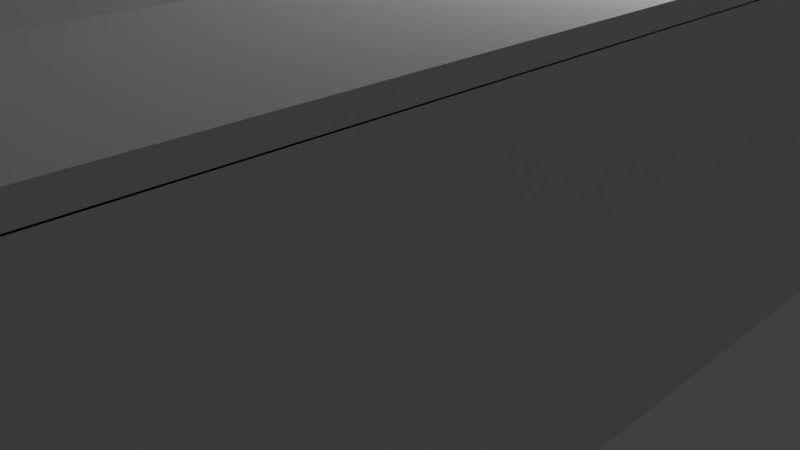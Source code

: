 # Source: house.blend  (saved by Blender 2.79.0; exported with 4.5.12 LTS)
import bpy
from mathutils import Matrix  # noqa: F401  (used for matrix-valued properties, if any)

bpy.ops.wm.read_factory_settings(use_empty=True)
scene = bpy.context.scene
scene.name = 'Scene'

# ---- collections
col_collection_1 = bpy.data.collections.new('Collection 1'); scene.collection.children.link(col_collection_1)

# ---- world
world_world = bpy.data.worlds.new('World'); scene.world = world_world
world_world.color = (0.05088, 0.05088, 0.05088)
world_world.use_sun_shadow = False
world_world.sun_shadow_jitter_overblur = 0.0
world_world.cycles.sampling_method = 'MANUAL'

# ---- cameras
cam_camera = bpy.data.cameras.new('Camera')
cam_camera.clip_end = 100.0
cam_camera.lens = 35.0
cam_camera.sensor_width = 32.0
cam_camera.sensor_height = 18.0
cam_camera.ortho_scale = 7.314
cam_camera.dof.focus_distance = 0.0
cam_camera.dof.aperture_fstop = 128.0

# ---- lights
light_lamp = bpy.data.lights.new('Lamp', 'POINT')
light_lamp.transmission_factor = 0.0
light_lamp.cutoff_distance = 30.0
light_lamp.energy = 100.0
light_lamp.shadow_buffer_clip_start = 1.001
light_lamp.shadow_soft_size = 0.1
light_lamp.shadow_maximum_resolution = 0.006
light_lamp.use_absolute_resolution = True

# ---- meshes
me_plane_006 = bpy.data.meshes.new('Plane.006')
me_plane_006.from_pydata([(2.417, 8.625, 3.8), (-5.583, 8.625, 3.8), (-5.583, -11.38, 3.8), (2.417, -11.38, 3.8), (2.217, 8.425, 3.8), (-5.383, 8.425, 3.8), (-5.383, -11.18, 3.8), (2.217, -11.18, 3.8), (2.417, 8.625, 5.179), (-5.583, 8.625, 5.179), (-5.583, -11.38, 4.274), (2.417, -11.38, 4.274), (2.217, 8.425, 5.179), (-5.383, 8.425, 5.179), (-5.383, -11.18, 4.274), (2.217, -11.18, 4.274)], [], [(5, 1, 0, 4), (6, 2, 1, 5), (4, 0, 3, 7), (7, 3, 2, 6), (13, 12, 8, 9), (14, 13, 9, 10), (12, 15, 11, 8), (15, 14, 10, 11), (7, 6, 14, 15), (6, 5, 13, 14), (2, 3, 11, 10), (1, 2, 10, 9), (4, 7, 15, 12), (5, 4, 12, 13), (3, 0, 8, 11), (0, 1, 9, 8)])
me_plane_006.use_remesh_preserve_volume = False
me_plane_006.use_remesh_preserve_attributes = False
me_plane_006.use_mirror_vertex_groups = False
me_plane_006.update()
me_plane_005 = bpy.data.meshes.new('Plane.005')
me_plane_005.from_pydata([(4.018, 11.61, 23.68), (-3.982, 11.61, 23.68), (-3.982, -8.342, 16.77), (4.018, -8.342, 16.77), (4.018, 11.61, 23.68), (-3.982, 11.61, 23.68), (-3.982, -8.342, 16.77), (4.018, -8.342, 16.77), (4.018, 11.61, 23.68), (-3.982, 11.61, 23.68), (-3.982, -8.342, 16.77), (4.018, -8.342, 16.77), (-3.982, -8.342, 16.77), (-3.982, -8.342, 16.77), (4.018, 11.61, 23.68), (-3.982, 11.61, 23.68), (-3.982, -8.342, 16.77), (4.018, -8.342, 16.77), (3.818, 11.4, 24.61), (-3.782, 11.4, 24.61), (-3.782, -8.156, 17.84), (3.818, -8.156, 17.84), (4.018, 11.61, 23.68), (-3.982, 11.61, 23.68), (-3.982, -8.342, 16.77), (4.018, -8.342, 16.77), (4.018, 11.6, 24.68), (-3.982, 11.6, 24.68), (-3.982, -8.355, 17.77), (4.018, -8.355, 17.77), (4.018, -8.342, 16.77), (4.018, 11.61, 23.68), (4.018, -8.355, 17.77), (4.018, 11.6, 24.68), (4.018, 11.6, 24.68), (-3.982, 11.6, 24.68), (-3.982, -8.355, 17.77), (4.018, -8.355, 17.77)], [(10, 12), (12, 13)], [(2, 1, 0, 3), (7, 4, 8, 11), (3, 0, 4, 7), (0, 1, 5, 4), (2, 3, 7, 6), (1, 2, 6, 5), (10, 11, 17, 16), (4, 5, 9, 8), (6, 7, 11, 10), (5, 6, 10, 9), (36, 35, 27, 28), (9, 10, 16, 15), (11, 8, 14, 17), (8, 9, 15, 14), (20, 21, 18, 19), (14, 15, 23, 22), (37, 36, 28, 29), (17, 14, 22, 25), (22, 26, 33, 31), (22, 23, 27, 26), (24, 25, 29, 28), (23, 24, 28, 27), (16, 17, 25, 24), (15, 16, 24, 23), (34, 37, 29, 26), (35, 34, 26, 27), (30, 31, 33, 32), (26, 29, 32, 33), (25, 22, 31, 30), (29, 25, 30, 32), (19, 18, 34, 35), (20, 19, 35, 36), (18, 21, 37, 34), (21, 20, 36, 37)])
me_plane_005.use_remesh_preserve_volume = False
me_plane_005.use_remesh_preserve_attributes = False
me_plane_005.use_mirror_vertex_groups = False
me_plane_005.update()
me_plane_003 = bpy.data.meshes.new('Plane.003')
me_plane_003.from_pydata([(2.217, 8.425, 1.0), (-5.383, 8.425, 1.0), (-5.383, -11.18, 1.0), (2.217, -11.18, 1.0), (2.417, 8.625, 1.0), (-5.583, 8.625, 1.0), (-5.583, -11.38, 1.0), (2.417, -11.38, 1.0), (2.417, 8.625, 1.0), (-5.583, 8.625, 1.0), (-5.583, -11.38, 1.0), (2.417, -11.38, 1.0), (2.417, 8.625, 3.8), (-5.583, 8.625, 3.8), (-5.583, -11.38, 3.8), (2.417, -11.38, 3.8), (2.417, -11.38, 3.8), (-5.583, -11.38, 3.8), (2.417, 8.625, 3.8), (-5.583, 8.625, 3.8), (2.217, 8.425, 3.8), (-5.383, 8.425, 3.8), (-5.383, -11.18, 3.8), (2.217, -11.18, 3.8), (2.417, 8.625, 3.8), (-5.583, 8.625, 3.8), (-5.583, -11.38, 3.8), (2.417, -11.38, 3.8), (2.217, 8.425, 3.8), (-5.383, 8.425, 3.8), (-5.383, -11.18, 3.8), (2.217, -11.18, 3.8)], [], [(10, 6, 5, 9), (11, 7, 6, 10), (8, 4, 7, 11), (9, 5, 4, 8), (1, 9, 8, 0), (2, 10, 9, 1), (0, 8, 11, 3), (3, 11, 10, 2), (14, 13, 19, 17), (15, 14, 17, 16), (12, 15, 16, 18), (13, 12, 18, 19), (21, 20, 12, 13), (22, 21, 13, 14), (20, 23, 15, 12), (23, 22, 14, 15), (2, 1, 21, 22), (6, 7, 16, 17), (5, 6, 17, 19), (0, 3, 23, 20), (1, 0, 20, 21), (7, 4, 18, 16), (4, 5, 19, 18), (3, 2, 22, 23), (29, 28, 24, 25), (30, 29, 25, 26), (28, 31, 27, 24), (31, 30, 26, 27)])
me_plane_003.use_remesh_preserve_volume = False
me_plane_003.use_remesh_preserve_attributes = False
me_plane_003.use_mirror_vertex_groups = False
me_plane_003.update()
me_plane_002 = bpy.data.meshes.new('Plane.002')
me_plane_002.from_pydata([(4.018, 11.63, 0.0), (-3.982, 11.63, 0.0), (-3.982, -8.367, 0.0), (4.018, -8.367, 0.0), (4.018, 11.63, 0.0), (-3.982, 11.63, 0.0), (-3.982, -8.367, 0.0), (4.018, -8.367, 0.0), (4.018, 11.63, 0.0), (-3.982, 11.63, 0.0), (-3.982, -8.367, 0.0), (4.018, -8.367, 0.0), (-3.982, -8.367, 0.0), (-3.982, -8.367, 0.0), (4.018, 11.63, 0.0), (-3.982, 11.63, 0.0), (-3.982, -8.367, 0.0), (4.018, -8.367, 0.0), (3.818, 11.43, 1.0), (-3.782, 11.43, 1.0), (-3.782, -8.167, 1.0), (3.818, -8.167, 1.0), (4.018, 11.63, 0.0), (-3.982, 11.63, 0.0), (-3.982, -8.367, 0.0), (4.018, -8.367, 0.0), (4.018, 11.63, 1.0), (-3.982, 11.63, 1.0), (-3.982, -8.367, 1.0), (4.018, -8.367, 1.0), (4.018, -8.367, 0.0), (4.018, 11.63, 0.0), (4.018, -8.367, 1.0), (4.018, 11.63, 1.0), (4.018, 11.63, 1.0), (-3.982, 11.63, 1.0), (-3.982, -8.367, 1.0), (4.018, -8.367, 1.0)], [(10, 12), (12, 13)], [(2, 1, 0, 3), (7, 4, 8, 11), (3, 0, 4, 7), (0, 1, 5, 4), (2, 3, 7, 6), (1, 2, 6, 5), (10, 11, 17, 16), (4, 5, 9, 8), (6, 7, 11, 10), (5, 6, 10, 9), (36, 35, 27, 28), (9, 10, 16, 15), (11, 8, 14, 17), (8, 9, 15, 14), (20, 21, 18, 19), (14, 15, 23, 22), (37, 36, 28, 29), (17, 14, 22, 25), (22, 26, 33, 31), (22, 23, 27, 26), (24, 25, 29, 28), (23, 24, 28, 27), (16, 17, 25, 24), (15, 16, 24, 23), (34, 37, 29, 26), (35, 34, 26, 27), (30, 31, 33, 32), (26, 29, 32, 33), (25, 22, 31, 30), (29, 25, 30, 32), (19, 18, 34, 35), (20, 19, 35, 36), (18, 21, 37, 34), (21, 20, 36, 37)])
me_plane_002.use_remesh_preserve_volume = False
me_plane_002.use_remesh_preserve_attributes = False
me_plane_002.use_mirror_vertex_groups = False
me_plane_002.update()
me_cube_001 = bpy.data.meshes.new('Cube.001')
me_cube_001.from_pydata([(3.59, -64.18, -1.0), (3.59, -64.18, 1.0), (3.59, -62.18, -1.0), (3.59, -62.18, 1.0), (6.992, -64.18, -1.0), (6.992, -64.18, 1.0), (6.992, -62.18, -1.0), (6.992, -62.18, 1.0)], [], [(0, 1, 3, 2), (2, 3, 7, 6), (6, 7, 5, 4), (4, 5, 1, 0), (2, 6, 4, 0), (7, 3, 1, 5)])
_ca = me_cube_001.color_attributes.new('Col', 'BYTE_COLOR', 'CORNER')
_ca.data.foreach_set('color', [1.0, 1.0, 1.0, 1.0, 1.0, 1.0, 1.0, 1.0, 1.0, 1.0, 1.0, 1.0, 1.0, 1.0, 1.0, 1.0, 1.0, 1.0, 1.0, 1.0, 1.0, 1.0, 1.0, 1.0, 1.0, 1.0, 1.0, 1.0, 1.0, 1.0, 1.0, 1.0, 1.0, 1.0, 1.0, 1.0, 1.0, 1.0, 1.0, 1.0, 1.0, 1.0, 1.0, 1.0, 1.0, 1.0, 1.0, 1.0, 1.0, 1.0, 1.0, 1.0, 1.0, 1.0, 1.0, 1.0, 1.0, 1.0, 1.0, 1.0, 1.0, 1.0, 1.0, 1.0, 1.0, 1.0, 1.0, 1.0, 1.0, 1.0, 1.0, 1.0, 1.0, 1.0, 1.0, 1.0, 1.0, 1.0, 1.0, 1.0, 1.0, 1.0, 1.0, 1.0, 1.0, 1.0, 1.0, 1.0, 1.0, 1.0, 1.0, 1.0, 1.0, 1.0, 1.0, 1.0])
me_cube_001.use_remesh_preserve_volume = False
me_cube_001.use_remesh_preserve_attributes = False
me_cube_001.use_mirror_vertex_groups = False
me_cube_001.update()
me_cube = bpy.data.meshes.new('Cube')
me_cube.from_pydata([(-1.0, 1.482, -1.0), (-1.0, 1.482, 1.0), (-1.0, 3.482, -1.0), (-1.0, 3.482, 1.0), (2.972, 1.482, -1.0), (2.972, 1.482, 1.0), (2.972, 3.482, -1.0), (2.972, 3.482, 1.0)], [], [(0, 1, 3, 2), (2, 3, 7, 6), (6, 7, 5, 4), (4, 5, 1, 0), (2, 6, 4, 0), (7, 3, 1, 5)])
_ca = me_cube.color_attributes.new('Col', 'BYTE_COLOR', 'CORNER')
_ca.data.foreach_set('color', [1.0, 1.0, 1.0, 1.0, 1.0, 1.0, 1.0, 1.0, 1.0, 1.0, 1.0, 1.0, 1.0, 1.0, 1.0, 1.0, 1.0, 1.0, 1.0, 1.0, 1.0, 1.0, 1.0, 1.0, 1.0, 1.0, 1.0, 1.0, 1.0, 1.0, 1.0, 1.0, 1.0, 1.0, 1.0, 1.0, 1.0, 1.0, 1.0, 1.0, 1.0, 1.0, 1.0, 1.0, 1.0, 1.0, 1.0, 1.0, 1.0, 1.0, 1.0, 1.0, 1.0, 1.0, 1.0, 1.0, 1.0, 1.0, 1.0, 1.0, 1.0, 1.0, 1.0, 1.0, 1.0, 1.0, 1.0, 1.0, 1.0, 1.0, 1.0, 1.0, 1.0, 1.0, 1.0, 1.0, 1.0, 1.0, 1.0, 1.0, 1.0, 1.0, 1.0, 1.0, 1.0, 1.0, 1.0, 1.0, 1.0, 1.0, 1.0, 1.0, 1.0, 1.0, 1.0, 1.0])
me_cube.use_remesh_preserve_volume = False
me_cube.use_remesh_preserve_attributes = False
me_cube.use_mirror_vertex_groups = False
me_cube.update()
me_cube_004 = bpy.data.meshes.new('Cube.004')
me_cube_004.from_pydata([(-1.3, -1.39, -0.4941), (-1.3, 0.6099, -0.4941), (0.7002, -1.39, -0.4941), (0.05355, 0.7356, -1.994), (0.09699, 0.7334, -1.994), (0.6339, 0.1421, -0.4941), (0.6153, 0.1814, -0.4941), (0.3581, 0.6692, -1.994), (0.6997, 0.3798, -1.994), (0.557, 0.2795, -0.4941), (0.5311, 0.3144, -0.4941), (0.5057, 0.3455, -0.4941), (0.4765, 0.3777, -0.4941), (0.3315, 0.6803, -1.994), (0.1369, 0.7295, -1.994), (0.6828, 0.4052, -1.994), (0.8259, -0.03683, -1.994), (0.6818, -0.006154, -0.4941), (0.6712, 0.03604, -0.4941), (0.6596, 0.07444, -0.4941), (0.6449, 0.1154, -0.4941), (0.4702, 0.6094, -1.994), (0.4956, 0.5924, -1.994), (0.6942, -0.07915, -0.4941), (0.6878, -0.03612, -0.4941), (0.5938, 0.5118, -1.994), (0.6022, 0.5034, -1.994), (0.7596, 0.2678, -1.994), (0.7707, 0.2411, -1.994), (0.7002, -0.1625, -0.4941), (0.6981, -0.1191, -0.4941), (0.8199, 0.04656, -1.994), (0.7853, 0.2001, -1.994), (0.6314, 0.4712, -1.994), (0.2099, 0.7172, -1.994), (0.8075, 0.1196, -1.994), (0.8135, 0.08959, -1.994), (0.6568, 0.4401, -1.994), (0.2521, 0.7066, -1.994), (0.2905, 0.6949, -1.994), (0.5305, 0.5665, -1.994), (0.5615, 0.541, -1.994), (0.8238, 0.006624, -1.994), (0.18, 0.7231, -1.994), (0.797, 0.1618, -1.994), (0.4329, 0.6317, -1.994), (0.3975, 0.6506, -1.994), (-0.07216, 0.6099, -1.994), (0.7849, 0.4053, -1.994), (-0.02742, 0.6543, -1.994), (0.7221, 0.3425, -1.994), (0.741, 0.3071, -1.994), (0.7626, 0.4426, -1.994), (0.4702, 0.6094, -1.494), (0.8867, 0.06948, -1.494), (0.8763, 0.1524, -1.494), (0.8335, 0.304, -1.494), (0.7002, -0.1625, -1.994), (0.3975, 0.6506, -1.494), (0.5305, 0.5665, -1.494), (0.7002, -1.39, -1.994), (-1.3, 0.6099, -1.994), (0.5938, 0.5118, -1.494), (0.5964, 0.2168, -0.4941), (0.574, 0.2541, -0.4941), (0.7221, 0.3425, -1.494), (0.09699, 0.7334, -1.494), (0.4681, 0.3861, -0.4941), (0.4358, 0.4153, -0.4941), (0.4048, 0.4408, -0.4941), (0.3699, 0.4667, -0.4941), (0.3445, 0.4837, -0.4941), (0.3071, 0.506, -0.4941), (0.2718, 0.5249, -0.4941), (0.2324, 0.5435, -0.4941), (0.2058, 0.5546, -0.4941), (0.1648, 0.5692, -0.4941), (0.1264, 0.5809, -0.4941), (0.08422, 0.5914, -0.4941), (0.05425, 0.5974, -0.4941), (0.01122, 0.6038, -0.4941), (-0.02871, 0.6077, -0.4941), (-0.07216, 0.6099, -0.4941), (0.18, 0.7231, -1.494), (0.3315, 0.6803, -1.494), (0.665, 0.5662, -1.494), (0.8482, 0.263, -1.994), (-0.07216, 0.6099, -1.494), (0.2521, 0.7066, -1.494), (0.4765, 0.3777, -0.9941), (-1.3, 0.6543, -1.494), (-0.02742, 0.6543, -1.494), (0.7447, -0.1182, -1.494), (0.7447, -1.39, -1.494), (0.6449, 0.1154, -0.9941), (0.1598, 0.7963, -1.994), (0.6878, -0.03612, -0.9941), (0.7002, -0.1625, -1.494), (0.8335, 0.304, -1.994), (0.8827, 0.1094, -1.994), (0.6981, -0.1191, -0.9941), (0.6153, 0.1814, -0.9941), (0.7002, -1.39, -1.494), (-1.3, 0.6099, -1.494), (-1.3, -1.39, -1.494), (0.7002, -1.39, 3.106), (0.7002, -0.1625, 3.106), (-0.02742, 0.6543, 3.106), (-1.3, 0.6543, 3.106), (0.7447, -1.39, 3.106), (0.7447, -0.1182, 3.106), (-0.07216, 0.6099, 3.106), (-1.3, 0.6099, 3.106), (0.7447, -1.39, -0.4941), (0.7447, -0.1182, -0.4941), (-0.02742, 0.6543, -0.4941), (-1.3, 0.6543, -0.4941), (0.7924, -0.0248, -1.494), (-1.3, -1.39, -1.994), (0.7447, -1.39, -1.994), (0.7447, -0.1182, -1.994), (-1.3, 0.6543, -1.994), (0.315, 0.7694, -1.994), (0.7821, 0.05816, -1.494), (0.8763, 0.1524, -1.994), (0.665, 0.5662, -1.994), (0.8867, 0.06948, -1.994), (0.5934, 0.6293, -1.994), (0.7197, 0.503, -1.994), (-1.3, -1.39, -0.9941), (0.7392, 0.2097, -1.494), (0.5707, 0.472, -1.494), (0.7096, 0.2757, -1.494), (0.4387, 0.5779, -1.494), (0.366, 0.6192, -1.494), (0.5311, 0.3144, -0.9941), (0.6712, 0.03604, -0.9941), (0.3445, 0.4837, -0.9941), (0.2718, 0.5249, -0.9941), (0.4048, 0.4408, -0.9941), (0.4681, 0.3861, -0.9941), (0.5964, 0.2168, -0.9941), (-0.02871, 0.6077, -0.9941), (0.05425, 0.5974, -0.9941), (0.2058, 0.5546, -0.9941), (0.1264, 0.5809, -0.9941), (-1.3, 0.6543, -0.9941), (0.7447, -0.1182, -0.9941), (0.7447, -1.39, -0.9941), (0.6818, -0.006154, -0.9941), (0.5057, 0.3455, -0.9941), (0.7002, -0.1625, -0.9941), (0.6339, 0.1421, -0.9941), (0.6942, -0.07915, -0.9941), (0.6596, 0.07444, -0.9941), (0.557, 0.2795, -0.9941), (0.7002, -1.39, -0.9941), (-1.3, 0.6099, -0.9941), (-0.02742, 0.6543, -0.9941), (0.574, 0.2541, -0.9941), (-0.07216, 0.6099, -0.9941), (0.08422, 0.5914, -0.9941), (0.1648, 0.5692, -0.9941), (0.01122, 0.6038, -0.9941), (0.4358, 0.4153, -0.9941), (0.3699, 0.4667, -0.9941), (0.2324, 0.5435, -0.9941), (0.3071, 0.506, -0.9941), (0.8827, 0.1094, -1.494), (0.8482, 0.263, -1.494), (0.8704, 0.1824, -1.494), (0.6942, 0.534, -1.494), (0.7456, 0.4681, -1.494), (0.8225, 0.3306, -1.494), (0.4991, 0.535, -1.494), (0.5623, 0.4804, -1.494), (0.7849, 0.4053, -1.494), (0.6907, 0.3111, -1.494), (0.1598, 0.7963, -1.494), (0.2428, 0.786, -1.494), (0.06557, 0.702, -1.494), (0.1485, 0.6917, -1.494), (0.3001, 0.6489, -1.494), (0.6942, 0.534, -1.994), (0.2728, 0.78, -1.994), (0.2207, 0.6752, -1.494), (0.3943, 0.7431, -1.494), (0.4957, 0.6946, -1.994), (0.4603, 0.7135, -1.994), (0.533, 0.6722, -1.994), (0.315, 0.7694, -1.494), (0.5584, 0.6552, -1.994), (0.8225, 0.3306, -1.994), (0.8598, 0.2246, -1.994), (0.8704, 0.1824, -1.994), (0.1998, 0.7924, -1.994), (0.2428, 0.786, -1.994), (0.6566, 0.5747, -1.494), (0.8039, 0.37, -1.994), (0.421, 0.7321, -1.994), (0.7456, 0.4681, -1.994), (0.6244, 0.6039, -1.994), (0.6566, 0.5747, -1.994), (0.3534, 0.7578, -1.994), (0.3943, 0.7431, -1.994), (0.7761, 0.08813, -1.494), (0.5934, 0.6293, -1.494), (0.6, 0.4397, -1.494), (0.4603, 0.7135, -1.494), (0.533, 0.6722, -1.494), (0.4957, 0.6946, -1.494), (0.421, 0.7321, -1.494), (0.5584, 0.6552, -1.494), (0.6244, 0.6039, -1.494), (0.1998, 0.7924, -1.494), (0.3534, 0.7578, -1.494), (0.2728, 0.78, -1.494), (0.7626, 0.4426, -1.494), (0.8598, 0.2246, -1.494), (0.7197, 0.503, -1.494), (0.8039, 0.37, -1.494), (0.7282, 0.2363, -1.494), (0.7884, 0.01513, -1.494), (0.7539, 0.1687, -1.494), (0.6513, 0.3738, -1.494), (0.6254, 0.4087, -1.494), (0.7655, 0.1303, -1.494), (0.6683, 0.3484, -1.494), (0.1785, 0.6857, -1.494), (0.2591, 0.6635, -1.494), (0.1055, 0.6981, -1.494), (0.5301, 0.5096, -1.494), (0.4641, 0.561, -1.494), (0.3267, 0.6378, -1.494), (0.4014, 0.6003, -1.494), (0.4387, 0.5779, -0.9941), (0.5623, 0.4804, -0.9941), (0.7282, 0.2363, -0.9941), (0.7761, 0.08813, -0.9941), (0.2591, 0.6635, -0.9941), (0.4641, 0.561, -0.9941), (0.2207, 0.6752, -0.9941), (0.5707, 0.472, -0.9941), (0.7392, 0.2097, -0.9941), (0.7821, 0.05816, -0.9941), (0.1055, 0.6981, -0.9941), (0.3267, 0.6378, -0.9941), (0.3001, 0.6489, -0.9941), (0.6683, 0.3484, -0.9941), (0.6513, 0.3738, -0.9941), (0.6254, 0.4087, -0.9941), (0.6, 0.4397, -0.9941), (0.6981, -0.1191, -1.494), (0.1785, 0.6857, -0.9941), (0.1485, 0.6917, -0.9941), (0.7655, 0.1303, -0.9941), (0.7539, 0.1687, -0.9941), (0.4014, 0.6003, -0.9941), (0.366, 0.6192, -0.9941), (0.4991, 0.535, -0.9941), (0.5301, 0.5096, -0.9941), (0.7884, 0.01513, -0.9941), (0.6907, 0.3111, -0.9941), (0.7096, 0.2757, -0.9941), (0.06557, 0.702, -0.9941), (0.7924, -0.0248, -0.9941), (0.05355, 0.7356, -1.494), (0.1369, 0.7295, -1.494), (0.4956, 0.5924, -1.494), (0.6022, 0.5034, -1.494), (0.3581, 0.6692, -1.494), (0.7707, 0.2411, -1.494), (0.6997, 0.3798, -1.494), (0.8135, 0.08959, -1.494), (0.2905, 0.6949, -1.494), (0.6568, 0.4401, -1.494), (0.2099, 0.7172, -1.494), (0.797, 0.1618, -1.494), (0.5615, 0.541, -1.494), (0.4329, 0.6317, -1.494), (0.8238, 0.006624, -1.494), (0.741, 0.3071, -1.494), (0.6828, 0.4052, -1.494), (0.7853, 0.2001, -1.494), (0.8199, 0.04656, -1.494), (0.7596, 0.2678, -1.494), (0.8259, -0.03683, -1.494), (0.6314, 0.4712, -1.494), (0.8075, 0.1196, -1.494), (0.37, 0.5689, -0.9941), (0.2953, 0.6064, -0.9941), (0.4327, 0.5295, -0.9941), (0.4987, 0.4782, -0.9941), (0.07407, 0.6666, -0.9941), (0.2277, 0.6321, -0.9941), (0.1471, 0.6543, -0.9941), (0.6369, 0.3169, -0.9941), (0.7341, 0.0989, -0.9941), (0.594, 0.3773, -0.9941), (0.6199, 0.3423, -0.9941), (0.7225, 0.1373, -0.9941), (0.757, -0.0163, -0.9941), (0.6968, 0.2049, -0.9941), (0.5685, 0.4083, -0.9941), (0.7447, 0.0567, -0.9941), (0.1893, 0.6437, -0.9941), (0.2686, 0.6174, -0.9941), (0.1171, 0.6603, -0.9941), (0.6592, 0.2796, -0.9941), (0.5309, 0.4489, -0.9941), (0.4677, 0.5036, -0.9941), (0.3346, 0.5878, -0.9941), (0.4073, 0.5465, -0.9941), (-0.02871, 0.6077, -1.494), (0.07407, 0.6666, -1.494), (0.03414, 0.6706, -1.494), (0.4073, 0.5465, -1.494), (0.4327, 0.5295, -1.494), (0.5309, 0.4489, -1.494), (0.2953, 0.6064, -1.494), (0.2686, 0.6174, -1.494), (0.6968, 0.2049, -1.494), (0.6369, 0.3169, -1.494), (0.6199, 0.3423, -1.494), (0.7447, 0.0567, -1.494), (0.1893, 0.6437, -1.494), (0.2277, 0.6321, -1.494), (0.594, 0.3773, -1.494), (0.5685, 0.4083, -1.494), (0.1471, 0.6543, -1.494), (0.1171, 0.6603, -1.494), (0.7341, 0.0989, -1.494), (0.7225, 0.1373, -1.494), (0.4677, 0.5036, -1.494), (0.4987, 0.4782, -1.494), (0.37, 0.5689, -1.494), (0.3346, 0.5878, -1.494), (0.757, -0.0163, -1.494), (0.6592, 0.2796, -1.494), (0.6782, 0.2442, -0.9941), (0.6782, 0.2442, -1.494), (0.7609, -0.05623, -1.494), (0.7506, 0.02673, -0.9941), (0.7506, 0.02673, -1.494), (0.7078, 0.1783, -0.9941), (0.7078, 0.1783, -1.494), (0.5393, 0.4405, -0.9941), (0.5393, 0.4405, -1.494), (-0.009309, 0.6727, -1.994), (0.7631, -0.09968, -1.994), (0.7609, -0.05623, -0.9941), (0.7631, -0.09968, -1.494), (-0.009309, 0.6727, -1.494), (0.03414, 0.6706, -0.9941), (-0.009309, 0.6727, -0.9941), (0.7631, -0.09968, -0.9941), (-1.3, -0.3901, -0.4941), (-0.2998, -1.39, -0.4941), (0.4911, 0.3616, -0.4941), (0.5441, 0.297, -0.4941), (0.6246, 0.1617, -0.4941), (0.6992, -0.1408, -0.4941), (0.691, -0.05764, -0.4941), (0.6523, 0.09492, -0.4941), (0.6765, 0.01495, -0.4941), (0.5852, 0.2354, -0.4941), (-0.05044, 0.6088, -0.4941), (0.03273, 0.6006, -0.4941), (0.1853, 0.5619, -0.4941), (0.1053, 0.5862, -0.4941), (0.4519, 0.4007, -0.4941), (0.3873, 0.4537, -0.4941), (0.2521, 0.5342, -0.4941), (0.3258, 0.4948, -0.4941), (-0.008748, 0.6058, -0.4941), (-0.686, 0.6099, -0.4941), (0.06923, 0.5944, -0.4941), (0.1456, 0.5751, -0.4941), (0.2191, 0.5491, -0.4941), (0.2895, 0.5155, -0.4941), (0.3572, 0.4752, -0.4941), (0.4203, 0.428, -0.4941), (0.5184, 0.3299, -0.4941), (0.6394, 0.1287, -0.4941), (0.6654, 0.05524, -0.4941), (0.6848, -0.02114, -0.4941), (0.6961, -0.09912, -0.4941), (0.4723, 0.3819, -0.4941), (0.5655, 0.2668, -0.4941), (0.6058, 0.1991, -0.4941), (0.7002, -0.7763, -0.4941), (-0.9929, -0.005025, -0.4941), (-0.9914, -1.077, -0.4941), (0.0854, -1.077, -0.4941), (0.0854, -0.008067, -0.4941), (-0.9929, -0.005025, -1.994), (-0.9914, -1.077, -1.994), (0.0854, -1.077, -1.994), (0.0854, -0.008067, -1.994), (0.0854, -0.008067, -1.994), (0.0854, -1.077, -1.994), (-0.9914, -1.077, -1.994), (-0.9929, -0.005025, -1.994), (0.7002, -1.39, 3.606), (0.7447, -1.39, 3.606), (0.7002, -0.1625, 3.606), (0.7447, -0.1182, 3.606), (-0.02742, 0.6543, 3.606), (-0.07216, 0.6099, 3.606), (-1.3, 0.6099, 3.606), (-1.3, 0.6543, 3.606), (0.0966, 0.7786, -1.994), (0.1135, 0.7896, -1.994), (0.1245, 0.7938, -1.994), (0.1444, 0.797, -1.994), (0.8874, 0.054, -1.994), (0.8842, 0.0341, -1.994), (0.88, 0.02312, -1.994), (0.869, 0.006227, -1.994), (0.869, 0.006227, -1.494), (0.88, 0.02312, -1.494), (0.8842, 0.0341, -1.494), (0.8874, 0.054, -1.494), (0.1444, 0.797, -1.494), (0.1245, 0.7938, -1.494), (0.1135, 0.7896, -1.494), (0.0966, 0.7786, -1.494), (0.7931, -0.04028, -1.494), (0.7899, -0.06018, -1.494), (0.7857, -0.07116, -1.494), (0.7747, -0.08805, -1.494), (0.05009, 0.7028, -0.9941), (0.03019, 0.6996, -0.9941), (0.01921, 0.6953, -0.9941), (0.002317, 0.6843, -0.9941), (0.002317, 0.6843, -1.494), (0.01921, 0.6953, -1.494), (0.03019, 0.6996, -1.494), (0.05009, 0.7028, -1.494), (0.7747, -0.08805, -0.9941), (0.7857, -0.07116, -0.9941), (0.7899, -0.06018, -0.9941), (0.7931, -0.04028, -0.9941)], [], [(129, 0, 356, 1, 157), (156, 2, 357, 0, 129), (29, 361, 30, 386, 23, 362, 24, 385, 17, 394, 393, 392, 391, 356, 0, 357, 2, 390), (161, 145, 305, 295), (102, 60, 119, 93), (87, 47, 49, 91), (118, 104, 103, 61), (60, 102, 104, 118), (165, 139, 310, 291), (300, 297, 255, 256), (338, 322, 227, 177), (138, 73, 379, 72, 167), (347, 318, 175, 131), (154, 19, 384, 18, 136), (143, 79, 376, 78, 161), (150, 11, 382, 10, 135), (260, 231, 174, 259), (345, 321, 221, 130), (342, 301, 261, 244), (155, 9, 388, 64, 159), (265, 117, 222, 261), (144, 75, 378, 74, 166), (263, 132, 177, 262), (239, 229, 185, 241), (142, 81, 374, 80, 163), (244, 123, 205, 238), (96, 24, 362, 23, 153), (94, 20, 363, 19, 154), (323, 327, 225, 224), (89, 12, 358, 11, 150), (243, 130, 221, 237), (14, 4, 95, 195), (159, 64, 365, 63, 141), (160, 82, 366, 81, 142), (242, 131, 175, 236), (332, 345, 130, 223), (161, 78, 369, 77, 145), (31, 36, 124, 99), (165, 70, 371, 69, 139), (166, 74, 372, 73, 138), (240, 232, 133, 235), (238, 205, 226, 255), (21, 45, 187, 189), (319, 320, 182, 233), (65, 281, 220, 176), (249, 224, 225, 250), (237, 221, 132, 263), (268, 59, 206, 212), (254, 181, 230, 245), (247, 182, 229, 239), (13, 39, 203, 204), (236, 175, 231, 260), (235, 133, 234, 257), (267, 83, 179, 214), (233, 246, 258, 134), (232, 240, 259, 174), (303, 298, 250, 251), (289, 312, 235, 257), (339, 302, 237, 263), (228, 253, 241, 185), (321, 340, 132, 221), (227, 248, 262, 177), (131, 242, 251, 207), (307, 295, 253, 254), (436, 433, 432, 437), (156, 102, 93, 148), (120, 92, 93, 119), (57, 97, 92, 120), (121, 90, 91, 49), (61, 103, 90, 121), (160, 87, 91, 158), (116, 1, 112, 108), (29, 390, 2, 105, 106), (115, 116, 108, 107), (1, 375, 82, 111, 112), (114, 29, 106, 110), (82, 115, 107, 111), (105, 109, 404, 403), (106, 105, 403, 405), (147, 114, 113, 148), (2, 113, 109, 105), (151, 29, 114, 147), (146, 116, 115, 158), (113, 114, 110, 109), (157, 1, 116, 146), (328, 347, 131, 207), (130, 243, 256, 223), (293, 307, 254, 245), (123, 244, 261, 222), (299, 296, 248, 249), (180, 264, 245, 230), (350, 355, 439, 440, 441, 442, 265), (182, 247, 246, 233), (306, 290, 246, 247), (324, 331, 226, 205), (224, 249, 248, 227), (207, 251, 250, 225), (103, 157, 146, 90), (90, 146, 158, 91), (97, 151, 147, 92), (92, 147, 148, 93), (82, 160, 158, 115), (2, 156, 148, 113), (71, 137, 167, 72, 373), (67, 140, 164, 68, 370), (75, 144, 162, 76, 368), (79, 143, 163, 80, 367), (5, 152, 101, 6, 360), (9, 155, 135, 10, 359), (17, 149, 136, 18, 364), (29, 151, 100, 30, 361), (70, 165, 137, 71, 380), (12, 89, 140, 67, 387), (20, 94, 152, 5, 383), (24, 96, 149, 17, 385), (76, 162, 145, 77, 377), (294, 306, 247, 239), (337, 343, 123, 222), (181, 254, 253, 228), (223, 256, 255, 226), (352, 354, 434, 435), (346, 303, 251, 242), (134, 258, 257, 234), (296, 308, 262, 248), (315, 352, 435, 436, 437, 438, 180), (355, 351, 430, 439), (314, 315, 180, 230), (353, 293, 245, 264), (68, 164, 139, 69, 381), (30, 100, 153, 23, 386), (6, 101, 141, 63, 389), (102, 156, 129, 104), (104, 129, 157, 103), (8, 15, 200, 52), (184, 216, 190, 122), (7, 13, 204, 199), (85, 125, 202, 197), (45, 46, 188, 187), (27, 51, 198, 192), (55, 124, 194, 170), (292, 309, 236, 260), (280, 286, 419, 420, 421, 422, 54), (295, 305, 241, 253), (204, 186, 211, 199), (290, 311, 258, 246), (188, 208, 210, 187), (38, 34, 184, 122), (276, 88, 190, 216), (197, 202, 201, 213), (278, 62, 197, 213), (220, 198, 48, 176), (291, 310, 259, 240), (270, 58, 208, 211), (213, 201, 127, 206), (317, 316, 133, 232), (199, 211, 208, 188), (279, 53, 209, 210), (44, 32, 86, 193), (125, 85, 171, 183), (274, 84, 186, 215), (52, 217, 176, 48), (124, 55, 168, 99), (183, 171, 219, 128), (344, 300, 256, 243), (172, 200, 128, 219), (179, 196, 195, 214), (191, 212, 206, 127), (25, 41, 201, 202), (215, 203, 122, 190), (173, 192, 198, 220), (284, 280, 54, 168), (54, 126, 99, 168), (288, 273, 55, 170), (186, 204, 203, 215), (58, 279, 210, 208), (86, 169, 218, 193), (209, 189, 187, 210), (200, 172, 217, 52), (196, 179, 216, 184), (170, 194, 193, 218), (95, 178, 214, 195), (56, 98, 192, 173), (22, 21, 189, 191), (42, 31, 99, 126), (212, 191, 189, 209), (59, 278, 213, 206), (414, 423, 178, 95), (98, 56, 169, 86), (39, 38, 122, 203), (28, 27, 192, 98), (36, 35, 194, 124), (26, 25, 202, 125), (16, 42, 126, 415, 416, 417, 418), (32, 28, 98, 86), (282, 272, 217, 172), (281, 285, 173, 220), (283, 277, 218, 169), (272, 65, 176, 217), (285, 271, 56, 173), (277, 288, 170, 218), (15, 37, 128, 200), (35, 44, 193, 194), (269, 287, 171, 85), (84, 270, 211, 186), (40, 22, 191, 127), (83, 276, 216, 179), (286, 16, 418, 419), (62, 269, 85, 197), (34, 43, 196, 184), (46, 7, 199, 188), (53, 268, 212, 209), (41, 40, 127, 201), (351, 341, 117, 427, 428, 429, 430), (420, 417, 416, 421), (287, 275, 219, 171), (266, 66, 178, 423, 424, 425, 426), (409, 408, 407, 410), (340, 338, 177, 132), (311, 289, 257, 258), (51, 50, 48, 198), (298, 299, 249, 250), (330, 314, 230, 181), (341, 337, 222, 117), (310, 292, 260, 259), (275, 282, 172, 219), (320, 326, 229, 182), (335, 336, 134, 234), (301, 350, 265, 261), (297, 304, 238, 255), (325, 329, 228, 185), (50, 8, 52, 48), (334, 333, 174, 231), (37, 33, 183, 128), (308, 339, 263, 262), (312, 291, 240, 235), (318, 334, 231, 175), (331, 332, 223, 226), (309, 346, 242, 236), (166, 138, 311, 290), (333, 317, 232, 174), (145, 162, 294, 305), (160, 142, 353, 354), (47, 87, 352, 348), (149, 96, 342, 304), (87, 313, 315, 352), (152, 94, 344, 302), (87, 160, 354, 352), (140, 89, 346, 309), (97, 57, 349, 351), (137, 165, 291, 312), (354, 353, 264, 431, 432, 433, 434), (329, 330, 181, 228), (136, 149, 304, 297), (135, 155, 299, 298), (101, 152, 302, 339), (141, 101, 339, 308), (163, 143, 307, 293), (153, 100, 350, 301), (252, 97, 351, 341), (162, 144, 306, 294), (139, 164, 292, 310), (336, 319, 233, 134), (164, 140, 309, 292), (138, 167, 289, 311), (167, 137, 312, 289), (154, 136, 297, 300), (143, 161, 295, 307), (316, 335, 234, 133), (150, 135, 298, 303), (100, 151, 355, 350), (155, 159, 296, 299), (151, 97, 351, 355), (144, 166, 290, 306), (327, 328, 207, 225), (302, 344, 243, 237), (142, 163, 293, 353), (96, 153, 301, 342), (326, 325, 185, 229), (94, 154, 300, 344), (304, 342, 244, 238), (89, 150, 303, 346), (343, 324, 205, 123), (305, 294, 239, 241), (322, 323, 224, 227), (66, 267, 214, 178), (159, 141, 308, 296), (33, 26, 125, 183), (88, 274, 215, 190), (440, 429, 428, 441), (345, 332, 283, 271), (343, 337, 284, 273), (341, 351, 286, 280), (315, 314, 267, 66), (316, 317, 268, 53), (318, 347, 269, 62), (320, 319, 270, 84), (321, 345, 271, 285), (323, 322, 272, 282), (335, 316, 53, 279), (324, 343, 273, 288), (319, 336, 58, 270), (325, 326, 274, 88), (317, 333, 59, 268), (328, 327, 275, 287), (334, 318, 62, 278), (330, 329, 276, 83), (332, 331, 277, 283), (333, 334, 278, 59), (336, 335, 279, 58), (337, 341, 280, 284), (329, 325, 88, 276), (338, 340, 281, 65), (326, 320, 84, 274), (314, 330, 83, 267), (348, 352, 266, 3), (352, 315, 66, 266), (322, 338, 65, 272), (351, 349, 16, 286), (340, 321, 285, 281), (273, 284, 168, 55), (43, 14, 195, 196), (271, 283, 169, 56), (331, 324, 288, 277), (347, 328, 287, 269), (327, 323, 282, 275), (356, 391, 394, 17, 364, 18, 384, 19, 363, 20, 383, 5, 360, 6, 389, 63, 365, 64, 388, 9, 359, 10, 382, 11, 358, 12, 387, 67, 370, 68, 381, 69, 371, 70, 380, 71, 373, 72, 379, 73, 372, 74, 378, 75, 368, 76, 377, 77, 369, 78, 376, 79, 367, 80, 374, 81, 366, 82, 375, 1), (3, 266, 426, 411), (422, 415, 126, 54), (442, 427, 117, 265), (438, 431, 264, 180), (412, 425, 424, 413), (411, 426, 425, 412), (423, 414, 413, 424), (419, 418, 417, 420), (415, 422, 421, 416), (439, 430, 429, 440), (427, 442, 441, 428), (435, 434, 433, 436), (431, 438, 437, 432), (4, 3, 411, 412, 413, 414, 95), (405, 403, 404, 406), (111, 107, 407, 408), (112, 111, 408, 409), (107, 108, 410, 407), (110, 106, 405, 406), (108, 112, 409, 410), (109, 110, 406, 404), (392, 393, 400, 401), (394, 391, 402, 399), (391, 392, 401, 402), (393, 394, 399, 400), (401, 400, 397, 396), (400, 399, 398, 397), (402, 401, 396, 395), (399, 402, 395, 398)])
me_cube_004.use_remesh_preserve_volume = False
me_cube_004.use_remesh_preserve_attributes = False
me_cube_004.use_mirror_vertex_groups = False
me_cube_004.update()
me_cube_002 = bpy.data.meshes.new('Cube.002')
me_cube_002.from_pydata([(-1.0, -1.0, -1.0), (-1.0, 1.0, -1.0), (1.0, -1.0, -1.0), (1.0, 1.0, -1.0), (-0.5927, -0.5927, -0.7705), (-0.5927, 0.5927, -0.7705), (0.5927, 0.5927, -0.7705), (0.5927, -0.5927, -0.7705), (-0.9101, -0.9101, -0.7705), (-0.9101, 0.9101, -0.7705), (0.9101, 0.9101, -0.7705), (0.9101, -0.9101, -0.7705), (-0.9101, -0.9101, 0.02954), (-0.9101, 0.9101, 0.02954), (0.9101, 0.9101, 0.02954), (0.9101, -0.9101, 0.02954), (-0.6035, -0.6035, 0.01399), (-0.5927, -0.5927, -0.01198), (-0.5927, 0.5927, -0.01198), (-0.6035, 0.6035, 0.01399), (0.5927, 0.5927, -0.01198), (0.6035, 0.6035, 0.01399), (0.5927, -0.5927, -0.01198), (0.6035, -0.6035, 0.01399), (-0.6287, -0.6287, 0.02954), (-0.6122, -0.6122, 0.02269), (-0.6122, 0.6122, 0.02269), (-0.6287, 0.6287, 0.02954), (0.6122, 0.6122, 0.02269), (0.6287, 0.6287, 0.02954), (0.6122, -0.6122, 0.02269), (0.6287, -0.6287, 0.02954), (-0.923, -0.923, 0.9861), (-0.9101, -0.9101, 0.9549), (-0.9101, 0.9101, 0.9549), (-0.923, 0.923, 0.9861), (0.9101, -0.9101, 0.9549), (0.923, -0.923, 0.9861), (0.9101, 0.9101, 0.9549), (0.923, 0.923, 0.9861), (-0.9438, -0.9438, 1.0), (-0.932, -0.932, 0.9951), (-0.932, 0.932, 0.9951), (-0.9438, 0.9438, 1.0), (0.932, -0.932, 0.9951), (0.9438, -0.9438, 1.0), (0.932, 0.932, 0.9951), (0.9438, 0.9438, 1.0), (-0.9805, -0.9805, 1.0), (-0.9805, 0.9805, 1.0), (0.9805, 0.9805, 1.0), (0.9805, -0.9805, 1.0), (-1.0, -1.0, 0.9665), (-0.9901, -0.9901, 0.9904), (-0.9901, 0.9901, 0.9904), (-1.0, 1.0, 0.9665), (0.9901, 0.9901, 0.9904), (1.0, 1.0, 0.9665), (0.9901, -0.9901, 0.9904), (1.0, -1.0, 0.9665)], [], [(45, 40, 48, 51), (43, 47, 50, 49), (47, 45, 51, 50), (49, 50, 56, 54), (1, 3, 2, 0), (34, 33, 8, 9), (35, 39, 46, 42), (6, 5, 4, 7), (39, 37, 44, 46), (37, 32, 41, 44), (9, 8, 12, 13), (19, 21, 28, 26), (11, 10, 14, 15), (4, 5, 18, 17), (29, 31, 15, 14), (8, 11, 15, 12), (10, 9, 13, 14), (21, 23, 30, 28), (23, 16, 25, 30), (7, 4, 17, 22), (5, 6, 20, 18), (6, 7, 22, 20), (24, 27, 13, 12), (27, 29, 14, 13), (17, 18, 19, 16), (18, 20, 21, 19), (20, 22, 23, 21), (22, 17, 16, 23), (31, 24, 12, 15), (27, 24, 25, 26), (29, 27, 26, 28), (31, 29, 28, 30), (24, 31, 30, 25), (16, 19, 26, 25), (33, 36, 11, 8), (38, 34, 9, 10), (36, 38, 10, 11), (50, 51, 58, 56), (33, 34, 35, 32), (34, 38, 39, 35), (38, 36, 37, 39), (36, 33, 32, 37), (40, 43, 49, 48), (43, 40, 41, 42), (47, 43, 42, 46), (45, 47, 46, 44), (40, 45, 44, 41), (32, 35, 42, 41), (0, 52, 55, 1), (1, 55, 57, 3), (3, 57, 59, 2), (2, 59, 52, 0), (48, 49, 54, 53), (55, 52, 53, 54), (57, 55, 54, 56), (59, 57, 56, 58), (52, 59, 58, 53), (51, 48, 53, 58)])
me_cube_002.use_remesh_preserve_volume = False
me_cube_002.use_remesh_preserve_attributes = False
me_cube_002.use_mirror_vertex_groups = False
me_cube_002.update()
me_plane_001 = bpy.data.meshes.new('Plane.001')
me_plane_001.from_pydata([(3.818, 11.43, 1.0), (-3.782, 11.43, 1.0), (-3.782, -8.167, 1.0), (3.818, -8.167, 1.0), (4.018, 11.63, 1.0), (-3.982, 11.63, 1.0), (-3.982, -8.367, 1.0), (4.018, -8.367, 1.0), (4.018, 11.63, 1.0), (-3.982, 11.63, 1.0), (-3.982, -8.367, 1.0), (4.018, -8.367, 1.0), (4.018, 11.63, 3.8), (-3.982, 11.63, 3.8), (-3.982, -8.367, 3.8), (4.018, -8.367, 3.8), (4.018, -8.367, 3.8), (-3.982, -8.367, 3.8), (4.018, 11.63, 3.8), (-3.982, 11.63, 3.8), (3.818, 11.43, 3.8), (-3.782, 11.43, 3.8), (-3.782, -8.167, 3.8), (3.818, -8.167, 3.8)], [], [(10, 6, 5, 9), (11, 7, 6, 10), (8, 4, 7, 11), (9, 5, 4, 8), (1, 9, 8, 0), (2, 10, 9, 1), (0, 8, 11, 3), (3, 11, 10, 2), (14, 13, 19, 17), (15, 14, 17, 16), (12, 15, 16, 18), (13, 12, 18, 19), (21, 20, 12, 13), (22, 21, 13, 14), (20, 23, 15, 12), (23, 22, 14, 15), (2, 1, 21, 22), (6, 7, 16, 17), (5, 6, 17, 19), (0, 3, 23, 20), (1, 0, 20, 21), (7, 4, 18, 16), (4, 5, 19, 18), (3, 2, 22, 23)])
me_plane_001.use_remesh_preserve_volume = False
me_plane_001.use_remesh_preserve_attributes = False
me_plane_001.use_mirror_vertex_groups = False
me_plane_001.update()
me_plane = bpy.data.meshes.new('Plane')
me_plane.from_pydata([(4.018, 11.63, 0.0), (-3.982, 11.63, 0.0), (-3.982, -8.367, 0.0), (4.018, -8.367, 0.0), (4.018, 11.63, 0.0), (-3.982, 11.63, 0.0), (-3.982, -8.367, 0.0), (4.018, -8.367, 0.0), (4.018, 11.63, 0.0), (-3.982, 11.63, 0.0), (-3.982, -8.367, 0.0), (4.018, -8.367, 0.0), (-3.982, -8.367, 0.0), (-3.982, -8.367, 0.0), (4.018, 11.63, 0.0), (-3.982, 11.63, 0.0), (-3.982, -8.367, 0.0), (4.018, -8.367, 0.0), (3.818, 11.43, 1.0), (-3.782, 11.43, 1.0), (-3.782, -8.167, 1.0), (3.818, -8.167, 1.0), (4.018, 11.63, 0.0), (-3.982, 11.63, 0.0), (-3.982, -8.367, 0.0), (4.018, -8.367, 0.0), (4.018, 11.63, 1.0), (-3.982, 11.63, 1.0), (-3.982, -8.367, 1.0), (4.018, -8.367, 1.0), (4.018, -8.367, 0.0), (4.018, 11.63, 0.0), (4.018, -8.367, 1.0), (4.018, 11.63, 1.0), (4.018, 11.63, 1.0), (-3.982, 11.63, 1.0), (-3.982, -8.367, 1.0), (4.018, -8.367, 1.0)], [(10, 12), (12, 13)], [(2, 1, 0, 3), (7, 4, 8, 11), (3, 0, 4, 7), (0, 1, 5, 4), (2, 3, 7, 6), (1, 2, 6, 5), (10, 11, 17, 16), (4, 5, 9, 8), (6, 7, 11, 10), (5, 6, 10, 9), (36, 35, 27, 28), (9, 10, 16, 15), (11, 8, 14, 17), (8, 9, 15, 14), (20, 21, 18, 19), (14, 15, 23, 22), (37, 36, 28, 29), (17, 14, 22, 25), (22, 26, 33, 31), (22, 23, 27, 26), (24, 25, 29, 28), (23, 24, 28, 27), (16, 17, 25, 24), (15, 16, 24, 23), (34, 37, 29, 26), (35, 34, 26, 27), (30, 31, 33, 32), (26, 29, 32, 33), (25, 22, 31, 30), (29, 25, 30, 32), (19, 18, 34, 35), (20, 19, 35, 36), (18, 21, 37, 34), (21, 20, 36, 37)])
me_plane.use_remesh_preserve_volume = False
me_plane.use_remesh_preserve_attributes = False
me_plane.use_mirror_vertex_groups = False
me_plane.update()

# ---- objects
ob_walls_002 = bpy.data.objects.new('walls.002', me_plane_006)
ob_roof = bpy.data.objects.new('roof', me_plane_005)
ob_walls_001 = bpy.data.objects.new('walls.001', me_plane_003)
ob_floorlower = bpy.data.objects.new('floorlower', me_plane_002)
ob_wall_001 = bpy.data.objects.new('wall.001', me_cube_001)
ob_wall = bpy.data.objects.new('wall', me_cube)
ob_poolwalls = bpy.data.objects.new('poolwalls', me_cube_004)
ob_pool = bpy.data.objects.new('pool', me_cube_002)
ob_walls = bpy.data.objects.new('walls', me_plane_001)
ob_floor = bpy.data.objects.new('floor', me_plane)
ob_lamp = bpy.data.objects.new('Lamp', light_lamp)
ob_camera = bpy.data.objects.new('Camera', cam_camera)

# ---- transforms, parenting, visibility, modifiers, constraints
ob_walls_002.location = (0.0, 0.0, 2.978)
ob_walls_002.scale = (0.75, 0.75, 1.0)
ob_walls_002.hide_viewport = True
ob_walls_002.lineart.crease_threshold = 0.0
ob_roof.location = (0.0, 0.0, 3.789)
ob_roof.scale = (1.25, 1.152, 0.2)
ob_roof.hide_viewport = True
ob_roof.lineart.crease_threshold = 0.0
ob_walls_001.location = (0.0, 0.0, 2.978)
ob_walls_001.scale = (0.75, 0.75, 1.0)
ob_walls_001.hide_viewport = True
ob_walls_001.lineart.crease_threshold = 0.0
ob_floorlower.location = (0.0, 0.0, 3.789)
ob_floorlower.scale = (1.05, 1.02, 0.2)
ob_floorlower.hide_viewport = True
ob_floorlower.lineart.crease_threshold = 0.0
ob_wall_001.location = (-2.968, -2.392, 2.405)
ob_wall_001.scale = (1.0, 0.05, 1.4)
ob_wall_001.lineart.crease_threshold = 0.0
ob_wall.location = (-2.968, -2.392, 2.405)
ob_wall.scale = (1.0, 0.05, 1.4)
ob_wall.lineart.crease_threshold = 0.0
ob_poolwalls.location = (-1.053, -5.23, 1.996)
ob_poolwalls.scale = (2.25, 2.25, 0.5)
ob_poolwalls.lineart.crease_threshold = 0.0
ob_pool.location = (-2.071, -6.457, 1.767)
ob_pool.scale = (1.25, 1.25, 0.5)
ob_pool.lineart.crease_threshold = 0.0
ob_walls.location = (0.0, 0.0, 0.0)
ob_walls.scale = (1.05, 1.02, 1.0)
ob_walls.lineart.crease_threshold = 0.0
ob_floor.location = (0.0, 0.0, 0.0)
ob_floor.scale = (1.05, 1.02, 1.0)
ob_floor.lineart.crease_threshold = 0.0
ob_lamp.location = (4.076, 1.005, 5.904)
ob_lamp.rotation_euler = (0.6503, 0.05522, 1.866)
ob_lamp.lock_rotations_4d = False
ob_lamp.empty_display_type = 'ARROWS'
ob_lamp.color = (0.0, 0.0, 0.0, 0.0)
ob_lamp.lineart.crease_threshold = 0.0
ob_camera.location = (7.481, -6.508, 5.344)
ob_camera.rotation_euler = (1.109, 0.0, 0.8149)
ob_camera.lock_rotations_4d = False
ob_camera.empty_display_type = 'ARROWS'
ob_camera.color = (0.0, 0.0, 0.0, 0.0)
ob_camera.display_type = 'WIRE'
ob_camera.lineart.crease_threshold = 0.0

# ---- collection membership
col_collection_1.objects.link(ob_walls_002)
col_collection_1.objects.link(ob_roof)
col_collection_1.objects.link(ob_walls_001)
col_collection_1.objects.link(ob_floorlower)
col_collection_1.objects.link(ob_wall_001)
col_collection_1.objects.link(ob_wall)
col_collection_1.objects.link(ob_poolwalls)
col_collection_1.objects.link(ob_pool)
col_collection_1.objects.link(ob_walls)
col_collection_1.objects.link(ob_floor)
col_collection_1.objects.link(ob_lamp)
col_collection_1.objects.link(ob_camera)

# ---- scene / render settings (as saved in the file)
scene.camera = ob_camera
scene.frame_start = 1; scene.frame_end = 250; scene.frame_set(1)
scene.render.engine = 'BLENDER_EEVEE_NEXT'
scene.render.resolution_percentage = 50
scene.render.dither_intensity = 0.0
scene.cycles.use_denoising = False
scene.cycles.samples = 128
scene.cycles.sampling_pattern = 'TABULATED_SOBOL'
scene.cycles.use_adaptive_sampling = False
scene.cycles.use_light_tree = False
scene.cycles.blur_glossy = 0.0
scene.cycles.sample_clamp_indirect = 0.0
scene.view_settings.view_transform = 'Standard'
bpy.context.view_layer.update()
